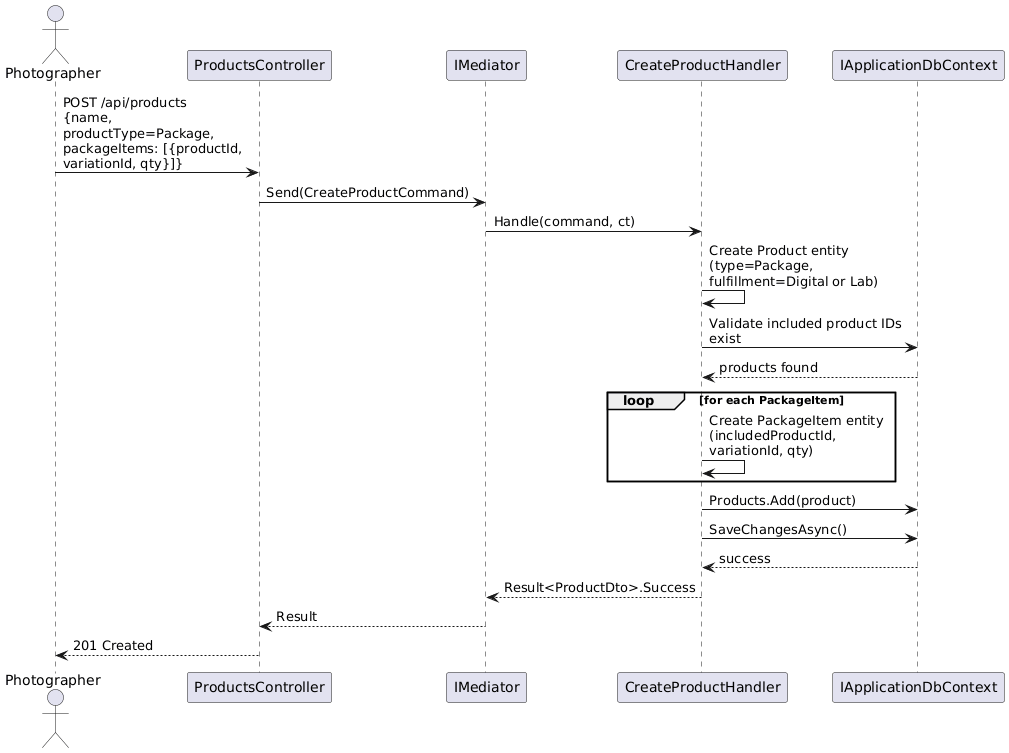

The diagram above was rendered by PlantUML. Its source (embedded in the PNG):
@startuml
skinparam maxMessageSize 200
actor Photographer
participant "ProductsController" as ctrl
participant "IMediator" as med
participant "CreateProductHandler" as handler
participant "IApplicationDbContext" as db

Photographer -> ctrl : POST /api/products\n{name, productType=Package,\npackageItems: [{productId, variationId, qty}]}
ctrl -> med : Send(CreateProductCommand)
med -> handler : Handle(command, ct)
handler -> handler : Create Product entity\n(type=Package, fulfillment=Digital or Lab)
handler -> db : Validate included product IDs exist
db --> handler : products found

loop for each PackageItem
  handler -> handler : Create PackageItem entity\n(includedProductId, variationId, qty)
end

handler -> db : Products.Add(product)
handler -> db : SaveChangesAsync()
db --> handler : success
handler --> med : Result<ProductDto>.Success
med --> ctrl : Result
ctrl --> Photographer : 201 Created
@enduml